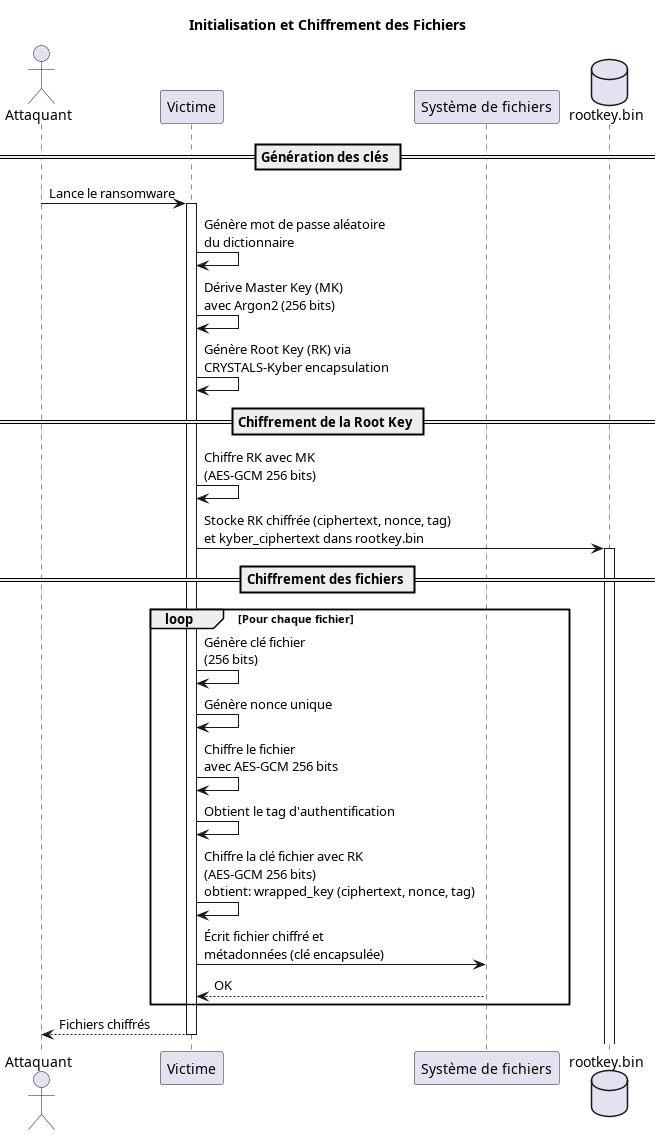

The diagram above was rendered by PlantUML. Its source (embedded in the PNG):
@startuml 01-Initialisation_Chiffrement

title Initialisation et Chiffrement des Fichiers

actor Attaquant as attacker
participant "Victime" as victime
participant "Système de fichiers" as fs
database "rootkey.bin" as rootkey

== Génération des clés ==
attacker -> victime: Lance le ransomware
activate victime

victime -> victime: Génère mot de passe aléatoire\ndu dictionnaire
victime -> victime: Dérive Master Key (MK)\navec Argon2 (256 bits)
victime -> victime: Génère Root Key (RK) via\nCRYSTALS-Kyber encapsulation

== Chiffrement de la Root Key ==
victime -> victime: Chiffre RK avec MK\n(AES-GCM 256 bits)
victime -> rootkey: Stocke RK chiffrée (ciphertext, nonce, tag)\net kyber_ciphertext dans rootkey.bin
activate rootkey

== Chiffrement des fichiers ==
loop Pour chaque fichier

    victime -> victime: Génère clé fichier\n(256 bits)
    victime -> victime: Génère nonce unique
    victime -> victime: Chiffre le fichier\navec AES-GCM 256 bits

    victime -> victime: Obtient le tag d'authentification
    victime -> victime: Chiffre la clé fichier avec RK\n(AES-GCM 256 bits)\nobtient: wrapped_key (ciphertext, nonce, tag)

    victime -> fs: Écrit fichier chiffré et\nmétadonnées (clé encapsulée)
    fs --> victime: OK
    deactivate fs
end

victime --> attacker: Fichiers chiffrés
deactivate victime

@enduml